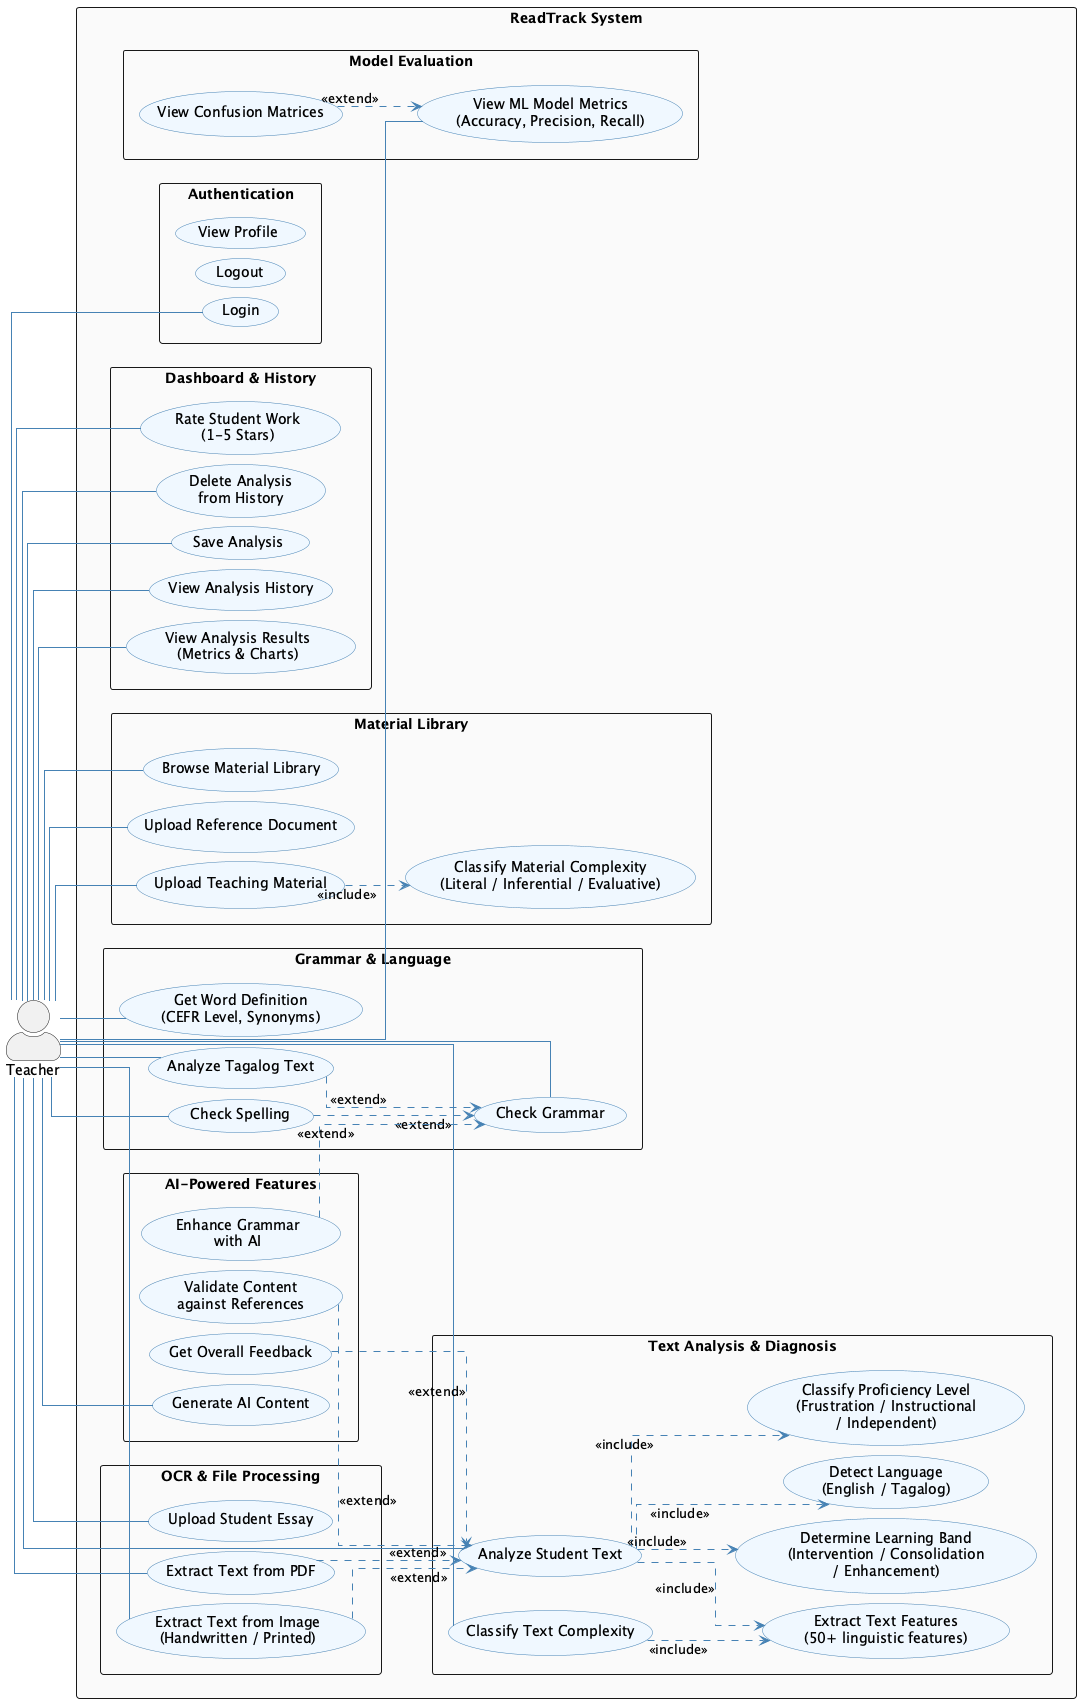

The diagram above was rendered by PlantUML. Its source (embedded in the PNG):
@startuml ReadTrack Use Case Diagram
left to right direction
skinparam actorStyle awesome
skinparam packageStyle rectangle
skinparam linetype ortho
skinparam nodesep 10
skinparam ranksep 40
skinparam usecase {
  BackgroundColor #F0F8FF
  BorderColor #4682B4
  ArrowColor #4682B4
}
skinparam package {
  BackgroundColor #FAFAFA
}

' === Actors ===
actor "Teacher" as teacher

' === System boundary ===
rectangle "ReadTrack System" {

  package "Authentication" {
    usecase "Login" as UC_LOGIN
    usecase "Logout" as UC_LOGOUT
    usecase "View Profile" as UC_PROFILE
  }

  package "Text Analysis & Diagnosis" {
    usecase "Analyze Student Text" as UC_ANALYZE
    usecase "Classify Text Complexity" as UC_COMPLEXITY
    usecase "Detect Language\n(English / Tagalog)" as UC_LANG
    usecase "Extract Text Features\n(50+ linguistic features)" as UC_FEATURES
    usecase "Classify Proficiency Level\n(Frustration / Instructional\n/ Independent)" as UC_PROFICIENCY
    usecase "Determine Learning Band\n(Intervention / Consolidation\n/ Enhancement)" as UC_BAND
  }

  package "OCR & File Processing" {
    usecase "Extract Text from Image\n(Handwritten / Printed)" as UC_OCR
    usecase "Extract Text from PDF" as UC_PDF
    usecase "Upload Student Essay" as UC_UPLOAD
  }

  package "Grammar & Language" {
    usecase "Check Grammar" as UC_GRAMMAR
    usecase "Check Spelling" as UC_SPELLING
    usecase "Analyze Tagalog Text" as UC_TAGALOG
    usecase "Get Word Definition\n(CEFR Level, Synonyms)" as UC_DEFINITION
  }

  package "Material Library" {
    usecase "Upload Teaching Material" as UC_MATERIAL
    usecase "Upload Reference Document" as UC_REFERENCE
    usecase "Browse Material Library" as UC_BROWSE
    usecase "Classify Material Complexity\n(Literal / Inferential / Evaluative)" as UC_MAT_CLASSIFY
  }

  package "AI-Powered Features" {
    usecase "Generate AI Content" as UC_AI_CONTENT
    usecase "Enhance Grammar\nwith AI" as UC_AI_GRAMMAR
    usecase "Validate Content\nagainst References" as UC_AI_VALIDATE
    usecase "Get Overall Feedback" as UC_FEEDBACK
  }

  package "Dashboard & History" {
    usecase "View Analysis Results\n(Metrics & Charts)" as UC_DASHBOARD
    usecase "View Analysis History" as UC_HISTORY
    usecase "Save Analysis" as UC_SAVE
    usecase "Delete Analysis\nfrom History" as UC_DELETE
    usecase "Rate Student Work\n(1-5 Stars)" as UC_RATE
  }

  package "Model Evaluation" {
    usecase "View ML Model Metrics\n(Accuracy, Precision, Recall)" as UC_EVAL
    usecase "View Confusion Matrices" as UC_CONFMATRIX
  }
}

' === Teacher connections ===
teacher -- UC_LOGIN
teacher -- UC_ANALYZE
teacher -- UC_COMPLEXITY
teacher -- UC_UPLOAD
teacher -- UC_OCR
teacher -- UC_PDF
teacher -- UC_GRAMMAR
teacher -- UC_DEFINITION
teacher -- UC_MATERIAL
teacher -- UC_REFERENCE
teacher -- UC_BROWSE
teacher -- UC_AI_CONTENT
teacher -- UC_DASHBOARD
teacher -- UC_HISTORY
teacher -- UC_SAVE
teacher -- UC_DELETE
teacher -- UC_RATE
teacher -- UC_EVAL

' === Additional Teacher connections (formerly Student) ===
teacher -- UC_SPELLING
teacher -- UC_TAGALOG

' === Include relationships ===
UC_ANALYZE ..> UC_LANG : <<include>>
UC_ANALYZE ..> UC_FEATURES : <<include>>
UC_ANALYZE ..> UC_PROFICIENCY : <<include>>
UC_ANALYZE ..> UC_BAND : <<include>>
UC_COMPLEXITY ..> UC_FEATURES : <<include>>
UC_MATERIAL ..> UC_MAT_CLASSIFY : <<include>>

' === Extend relationships ===
UC_OCR ..> UC_ANALYZE : <<extend>>
UC_PDF ..> UC_ANALYZE : <<extend>>
UC_FEEDBACK ..> UC_ANALYZE : <<extend>>
UC_AI_VALIDATE ..> UC_ANALYZE : <<extend>>
UC_SPELLING ..> UC_GRAMMAR : <<extend>>
UC_TAGALOG ..> UC_GRAMMAR : <<extend>>
UC_AI_GRAMMAR ..> UC_GRAMMAR : <<extend>>
UC_CONFMATRIX ..> UC_EVAL : <<extend>>

@enduml